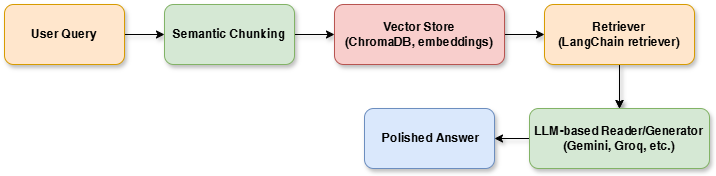

The diagram above was exported from draw.io. Its source (the exported page's mxGraphModel, read from the mxfile embedded in the PNG):
<mxGraphModel dx="1042" dy="562" grid="1" gridSize="10" guides="1" tooltips="1" connect="1" arrows="1" fold="1" page="1" pageScale="1" pageWidth="850" pageHeight="1100" math="0" shadow="0">
  <root>
    <mxCell id="0" />
    <mxCell id="1" parent="0" />
    <mxCell id="NjYwzQ4kKVVI-QnlndWS-1" value="" style="edgeStyle=orthogonalEdgeStyle;rounded=0;orthogonalLoop=1;jettySize=auto;html=1;shadow=1;" parent="1" source="NjYwzQ4kKVVI-QnlndWS-2" target="NjYwzQ4kKVVI-QnlndWS-4" edge="1">
      <mxGeometry relative="1" as="geometry" />
    </mxCell>
    <mxCell id="NjYwzQ4kKVVI-QnlndWS-2" value="&lt;b&gt;&lt;font&gt;User Query&lt;/font&gt;&lt;/b&gt;" style="rounded=1;whiteSpace=wrap;html=1;fillColor=#ffe6cc;strokeColor=#d79b00;shadow=1;" parent="1" vertex="1">
      <mxGeometry x="40" y="180" width="120" height="60" as="geometry" />
    </mxCell>
    <mxCell id="NjYwzQ4kKVVI-QnlndWS-3" value="" style="edgeStyle=orthogonalEdgeStyle;rounded=0;orthogonalLoop=1;jettySize=auto;html=1;shadow=1;" parent="1" source="NjYwzQ4kKVVI-QnlndWS-4" target="NjYwzQ4kKVVI-QnlndWS-6" edge="1">
      <mxGeometry relative="1" as="geometry" />
    </mxCell>
    <mxCell id="NjYwzQ4kKVVI-QnlndWS-4" value="&lt;b&gt;Semantic Chunking&lt;/b&gt;" style="rounded=1;whiteSpace=wrap;html=1;fillColor=#d5e8d4;strokeColor=#82b366;shadow=1;" parent="1" vertex="1">
      <mxGeometry x="200" y="180" width="130" height="60" as="geometry" />
    </mxCell>
    <mxCell id="NjYwzQ4kKVVI-QnlndWS-5" value="" style="edgeStyle=orthogonalEdgeStyle;rounded=0;orthogonalLoop=1;jettySize=auto;html=1;shadow=1;" parent="1" source="NjYwzQ4kKVVI-QnlndWS-6" target="NjYwzQ4kKVVI-QnlndWS-7" edge="1">
      <mxGeometry relative="1" as="geometry" />
    </mxCell>
    <mxCell id="NjYwzQ4kKVVI-QnlndWS-6" value="&lt;b&gt;Vector Store&lt;/b&gt;&lt;div&gt;&lt;b&gt;(ChromaDB, embeddings)&lt;/b&gt;&lt;/div&gt;" style="rounded=1;whiteSpace=wrap;html=1;fillColor=#f8cecc;strokeColor=#b85450;align=center;verticalAlign=middle;fontFamily=Helvetica;fontSize=12;shadow=1;" parent="1" vertex="1">
      <mxGeometry x="370" y="180" width="170" height="60" as="geometry" />
    </mxCell>
    <mxCell id="NjYwzQ4kKVVI-QnlndWS-10" value="" style="edgeStyle=orthogonalEdgeStyle;rounded=0;orthogonalLoop=1;jettySize=auto;html=1;shadow=1;" parent="1" source="NjYwzQ4kKVVI-QnlndWS-7" target="NjYwzQ4kKVVI-QnlndWS-9" edge="1">
      <mxGeometry relative="1" as="geometry" />
    </mxCell>
    <mxCell id="NjYwzQ4kKVVI-QnlndWS-12" value="" style="edgeStyle=orthogonalEdgeStyle;rounded=0;orthogonalLoop=1;jettySize=auto;html=1;shadow=1;" parent="1" source="NjYwzQ4kKVVI-QnlndWS-7" target="NjYwzQ4kKVVI-QnlndWS-9" edge="1">
      <mxGeometry relative="1" as="geometry" />
    </mxCell>
    <mxCell id="NjYwzQ4kKVVI-QnlndWS-7" value="&lt;b&gt;Retriever&lt;/b&gt;&lt;div&gt;&lt;b&gt;(LangChain retriever)&lt;/b&gt;&lt;/div&gt;" style="rounded=1;whiteSpace=wrap;html=1;fillColor=#ffe6cc;strokeColor=#d79b00;shadow=1;" parent="1" vertex="1">
      <mxGeometry x="580" y="180" width="150" height="60" as="geometry" />
    </mxCell>
    <mxCell id="NjYwzQ4kKVVI-QnlndWS-8" value="&lt;b&gt;&amp;nbsp;Polished Answer&lt;/b&gt;" style="rounded=1;whiteSpace=wrap;html=1;fillColor=#dae8fc;strokeColor=#6c8ebf;shadow=1;" parent="1" vertex="1">
      <mxGeometry x="400" y="284" width="130" height="60" as="geometry" />
    </mxCell>
    <mxCell id="NjYwzQ4kKVVI-QnlndWS-11" value="" style="edgeStyle=orthogonalEdgeStyle;rounded=0;orthogonalLoop=1;jettySize=auto;html=1;shadow=1;" parent="1" source="NjYwzQ4kKVVI-QnlndWS-9" target="NjYwzQ4kKVVI-QnlndWS-8" edge="1">
      <mxGeometry relative="1" as="geometry" />
    </mxCell>
    <mxCell id="NjYwzQ4kKVVI-QnlndWS-9" value="&lt;b&gt;LLM-based Reader/Generator&lt;/b&gt;&lt;div&gt;&lt;b&gt;(Gemini, Groq, etc.)&lt;/b&gt;&lt;/div&gt;" style="rounded=1;whiteSpace=wrap;html=1;fillColor=#d5e8d4;strokeColor=#82b366;align=center;verticalAlign=middle;fontFamily=Helvetica;fontSize=12;shadow=1;" parent="1" vertex="1">
      <mxGeometry x="565" y="284" width="180" height="60" as="geometry" />
    </mxCell>
  </root>
</mxGraphModel>